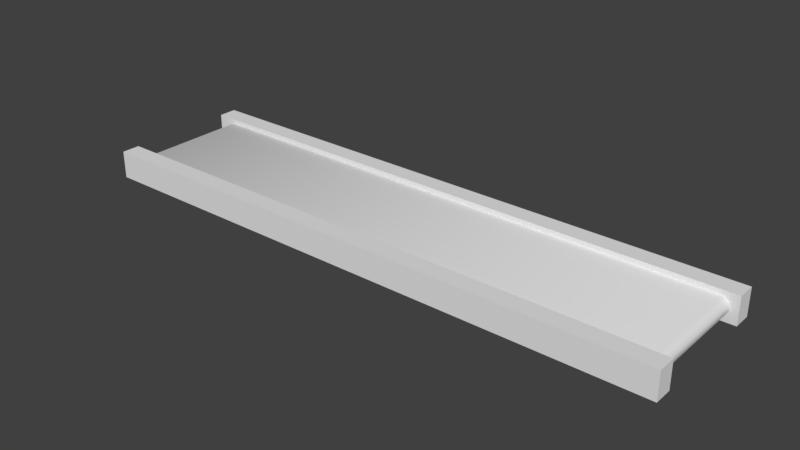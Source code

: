 # Source: Laufband.blend  (saved by Blender 2.78.0; exported with 4.5.12 LTS)
import bpy
from mathutils import Matrix  # noqa: F401  (used for matrix-valued properties, if any)

bpy.ops.wm.read_factory_settings(use_empty=True)
scene = bpy.context.scene
scene.name = 'Scene'

# ---- collections
col_collection_1 = bpy.data.collections.new('Collection 1'); scene.collection.children.link(col_collection_1)

# ---- materials (node trees are filled in below, after node groups)
mat_material = bpy.data.materials.new('Material')
mat_material.alpha_threshold = 0.0
mat_material.use_transparent_shadow = False
mat_material.roughness = 0.5
mat_material.line_color = (0.0, 0.0, 0.0, 1.0)

# ---- material node trees

# ---- world
world_world = bpy.data.worlds.new('World'); scene.world = world_world
world_world.color = (0.05088, 0.05088, 0.05088)
world_world.use_sun_shadow = False
world_world.sun_shadow_jitter_overblur = 0.0
world_world.cycles.sampling_method = 'MANUAL'

# ---- meshes
me_cube_001 = bpy.data.meshes.new('Cube.001')
me_cube_001.from_pydata([(3.89, -0.04579, 0.8683), (3.816, -0.1192, 0.8683), (3.816, 0.1192, -0.6299), (3.816, 0.1192, 0.8683), (3.816, -0.1192, -0.6299), (3.89, -0.04579, -0.6299), (-3.816, -0.04579, 0.8683), (-3.743, -0.1192, 0.8683), (-3.743, -0.1192, -0.6299), (-3.816, -0.04579, -0.6299), (-3.743, 0.1192, 0.8683), (-3.816, 0.04579, 0.8683), (-3.816, 0.04579, -0.6299), (-3.743, 0.1192, -0.6299), (3.89, 0.04579, -0.6299), (3.89, 0.04579, 0.8683)], [], [(2, 13, 10, 3), (5, 14, 15, 0), (6, 11, 12, 9), (6, 9, 8, 7), (10, 13, 12, 11), (5, 0, 1, 4), (2, 3, 15, 14)])
me_cube_001.polygons.foreach_set('use_smooth', [True] * 7)
_uv = me_cube_001.uv_layers.new(name='UVMap')
_uv.uv.foreach_set('vector', [0.9632, 0.9403, 0.03678, 0.9403, 0.03678, 9.825e-05, 0.9632, 9.695e-05, 0.9872, 0.9403, 0.976, 0.9403, 0.976, 9.816e-05, 0.9872, 9.79e-05, 0.01282, 9.825e-05, 0.02405, 9.828e-05, 0.02405, 0.9403, 0.01282, 0.9403, 0.01282, 9.825e-05, 0.01282, 0.9403, 9.695e-05, 0.9403, 9.695e-05, 9.825e-05, 0.03678, 9.825e-05, 0.03678, 0.9403, 0.02405, 0.9403, 0.02405, 9.828e-05, 0.9872, 0.9403, 0.9872, 9.79e-05, 0.9999, 9.763e-05, 0.9999, 0.9403, 0.9632, 0.9403, 0.9632, 9.695e-05, 0.976, 9.816e-05, 0.976, 0.9403])
me_cube_001.materials.append(mat_material)
me_cube_001.use_remesh_preserve_volume = False
me_cube_001.use_remesh_preserve_attributes = False
me_cube_001.use_mirror_vertex_groups = False
me_cube_001.update()
me_cube = bpy.data.meshes.new('Cube')
me_cube.from_pydata([(4.0, -0.1863, -0.8137), (4.0, -0.1863, 1.186), (-4.0, -0.1863, 1.186), (-4.0, -0.1863, -0.8137), (4.0, 0.1863, -0.8137), (4.0, 0.1863, 1.186), (-4.0, 0.1863, 1.186), (-4.0, 0.1863, -0.8137), (4.0, -0.1863, -0.5629), (4.0, -0.1863, 0.9354), (-4.0, -0.1863, 0.9354), (-4.0, -0.1863, -0.5629), (4.0, 0.1863, -0.5629), (4.0, 0.1863, 0.9354), (-4.0, 0.1863, 0.9354), (-4.0, 0.1863, -0.5629)], [], [(9, 1, 2, 10), (13, 14, 6, 5), (9, 13, 5, 1), (1, 5, 6, 2), (11, 15, 7, 3), (4, 0, 3, 7), (2, 6, 14, 10), (0, 4, 12, 8), (4, 7, 15, 12), (10, 14, 13, 9), (0, 8, 11, 3), (11, 8, 12, 15)])
_uv = me_cube.uv_layers.new(name='UVMap')
_uv.uv.foreach_set('vector', [0.9573, 0.5138, 0.9573, 0.5711, 0.04274, 0.5711, 0.04274, 0.5138, 0.9902, 0.2034, 0.006691, 0.2034, 0.006691, 0.1417, 0.9902, 0.1417, 0.9573, 0.5138, 0.9999, 0.5138, 0.9999, 0.5711, 0.9573, 0.5711, 0.9902, 0.05015, 0.9902, 0.1417, 0.006691, 0.1417, 0.006691, 0.05015, 0.04272, 0.5711, 0.0001392, 0.5711, 0.0001393, 0.5138, 0.04272, 0.5138, 0.9902, 0.2034, 0.9902, 0.295, 0.00669, 0.295, 0.00669, 0.2034, 0.04274, 0.5711, 0.0001528, 0.5711, 0.0001529, 0.5138, 0.04274, 0.5138, 0.9573, 0.5138, 0.9999, 0.5138, 0.9999, 0.5711, 0.9573, 0.5711, 0.9902, 0.2034, 0.00669, 0.2034, 0.00669, 0.1417, 0.9902, 0.1417, 0.006691, 0.295, 0.006691, 0.2034, 0.9902, 0.2034, 0.9902, 0.295, 0.9573, 0.5138, 0.9573, 0.5711, 0.04272, 0.5711, 0.04272, 0.5138, 0.00669, 0.05016, 0.9902, 0.05015, 0.9902, 0.1417, 0.00669, 0.1417])
me_cube.materials.append(mat_material)
me_cube.use_remesh_preserve_volume = False
me_cube.use_remesh_preserve_attributes = False
me_cube.use_mirror_vertex_groups = False
me_cube.update()

# ---- objects
ob_laufband = bpy.data.objects.new('Laufband', None)
ob_cube_001 = bpy.data.objects.new('Cube.001', me_cube_001)
ob_cube = bpy.data.objects.new('Cube', me_cube)

# ---- transforms, parenting, visibility, modifiers, constraints
ob_laufband.location = (0.0, 0.0, 0.0)
ob_laufband.empty_image_offset = (0.0, 0.0)
ob_laufband.lineart.crease_threshold = 0.0
ob_cube_001.parent = ob_laufband
ob_cube_001.location = (0.0, 0.0, 0.0)
ob_cube_001.rotation_euler = (1.571, -0.0, 0.0)
ob_cube_001.lock_rotations_4d = False
ob_cube_001.empty_display_type = 'ARROWS'
ob_cube_001.lineart.crease_threshold = 0.0
ob_cube.parent = ob_laufband
ob_cube.location = (0.0, 0.0, 0.0)
ob_cube.rotation_euler = (1.571, -0.0, 0.0)
ob_cube.lock_rotations_4d = False
ob_cube.empty_display_type = 'ARROWS'
ob_cube.lineart.crease_threshold = 0.0

# ---- collection membership
col_collection_1.objects.link(ob_laufband)
col_collection_1.objects.link(ob_cube_001)
col_collection_1.objects.link(ob_cube)

# ---- scene / render settings (as saved in the file)
scene.frame_start = 1; scene.frame_end = 250; scene.frame_set(1)
scene.render.engine = 'BLENDER_EEVEE_NEXT'
scene.render.resolution_percentage = 50
scene.render.dither_intensity = 0.0
scene.cycles.use_denoising = False
scene.cycles.samples = 128
scene.cycles.sampling_pattern = 'TABULATED_SOBOL'
scene.cycles.light_sampling_threshold = 0.0
scene.cycles.use_adaptive_sampling = False
scene.cycles.use_light_tree = False
scene.cycles.blur_glossy = 0.0
scene.cycles.sample_clamp_indirect = 0.0
scene.view_settings.view_transform = 'Standard'
bpy.context.view_layer.update()

# ---- added for rendering (the .blend has no active camera and no usable light): camera, sun
cam_auto = bpy.data.cameras.new('AutoCamera')
cam_auto.lens = 50.0
cam_auto.sensor_width = 36.0
cam_auto.clip_end = 1000.0
ob_auto_camera = bpy.data.objects.new('AutoCamera', cam_auto)
scene.collection.objects.link(ob_auto_camera)
ob_auto_camera.location = (7.63738, -9.35112, 6.1099)
ob_auto_camera.rotation_euler = (1.09748, -7.21219e-08, 0.694738)
scene.camera = ob_auto_camera
light_auto_sun = bpy.data.lights.new('AutoSun', 'SUN')
light_auto_sun.energy = 3.0
light_auto_sun.angle = 0.0523599
ob_auto_sun = bpy.data.objects.new('AutoSun', light_auto_sun)
scene.collection.objects.link(ob_auto_sun)
ob_auto_sun.rotation_euler = (0.872665, 0.174533, 0.523599)
bpy.context.view_layer.update()
